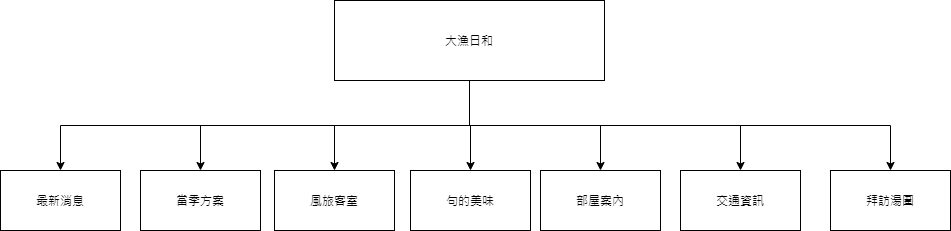

The diagram above was exported from draw.io. Its source (the exported page's mxGraphModel, read from the mxfile embedded in the PNG):
<mxGraphModel dx="1249" dy="701" grid="1" gridSize="10" guides="1" tooltips="1" connect="1" arrows="1" fold="1" page="1" pageScale="1" pageWidth="827" pageHeight="1169" math="0" shadow="0">
  <root>
    <mxCell id="0" />
    <mxCell id="1" parent="0" />
    <mxCell id="zEiU7kd4dqoKCJmOzq8L-9" style="edgeStyle=orthogonalEdgeStyle;rounded=0;orthogonalLoop=1;jettySize=auto;html=1;exitX=0.5;exitY=1;exitDx=0;exitDy=0;entryX=0.5;entryY=0;entryDx=0;entryDy=0;" edge="1" parent="1" source="zEiU7kd4dqoKCJmOzq8L-1" target="zEiU7kd4dqoKCJmOzq8L-2">
      <mxGeometry relative="1" as="geometry" />
    </mxCell>
    <mxCell id="zEiU7kd4dqoKCJmOzq8L-10" style="edgeStyle=orthogonalEdgeStyle;rounded=0;orthogonalLoop=1;jettySize=auto;html=1;exitX=0.5;exitY=1;exitDx=0;exitDy=0;" edge="1" parent="1" source="zEiU7kd4dqoKCJmOzq8L-1" target="zEiU7kd4dqoKCJmOzq8L-3">
      <mxGeometry relative="1" as="geometry" />
    </mxCell>
    <mxCell id="zEiU7kd4dqoKCJmOzq8L-11" style="edgeStyle=orthogonalEdgeStyle;rounded=0;orthogonalLoop=1;jettySize=auto;html=1;exitX=0.5;exitY=1;exitDx=0;exitDy=0;" edge="1" parent="1" source="zEiU7kd4dqoKCJmOzq8L-1" target="zEiU7kd4dqoKCJmOzq8L-4">
      <mxGeometry relative="1" as="geometry" />
    </mxCell>
    <mxCell id="zEiU7kd4dqoKCJmOzq8L-12" style="edgeStyle=orthogonalEdgeStyle;rounded=0;orthogonalLoop=1;jettySize=auto;html=1;exitX=0.5;exitY=1;exitDx=0;exitDy=0;" edge="1" parent="1" source="zEiU7kd4dqoKCJmOzq8L-1" target="zEiU7kd4dqoKCJmOzq8L-6">
      <mxGeometry relative="1" as="geometry" />
    </mxCell>
    <mxCell id="zEiU7kd4dqoKCJmOzq8L-13" style="edgeStyle=orthogonalEdgeStyle;rounded=0;orthogonalLoop=1;jettySize=auto;html=1;exitX=0.5;exitY=1;exitDx=0;exitDy=0;" edge="1" parent="1" source="zEiU7kd4dqoKCJmOzq8L-1" target="zEiU7kd4dqoKCJmOzq8L-5">
      <mxGeometry relative="1" as="geometry" />
    </mxCell>
    <mxCell id="zEiU7kd4dqoKCJmOzq8L-14" style="edgeStyle=orthogonalEdgeStyle;rounded=0;orthogonalLoop=1;jettySize=auto;html=1;exitX=0.5;exitY=1;exitDx=0;exitDy=0;" edge="1" parent="1" source="zEiU7kd4dqoKCJmOzq8L-1" target="zEiU7kd4dqoKCJmOzq8L-7">
      <mxGeometry relative="1" as="geometry" />
    </mxCell>
    <mxCell id="zEiU7kd4dqoKCJmOzq8L-15" style="edgeStyle=orthogonalEdgeStyle;rounded=0;orthogonalLoop=1;jettySize=auto;html=1;exitX=0.5;exitY=1;exitDx=0;exitDy=0;" edge="1" parent="1" source="zEiU7kd4dqoKCJmOzq8L-1" target="zEiU7kd4dqoKCJmOzq8L-8">
      <mxGeometry relative="1" as="geometry" />
    </mxCell>
    <mxCell id="zEiU7kd4dqoKCJmOzq8L-1" value="大漁日和" style="rounded=0;whiteSpace=wrap;html=1;" vertex="1" parent="1">
      <mxGeometry x="414" y="20" width="270" height="80" as="geometry" />
    </mxCell>
    <mxCell id="zEiU7kd4dqoKCJmOzq8L-2" value="最新消息" style="rounded=0;whiteSpace=wrap;html=1;" vertex="1" parent="1">
      <mxGeometry x="80" y="190" width="120" height="60" as="geometry" />
    </mxCell>
    <mxCell id="zEiU7kd4dqoKCJmOzq8L-3" value="當季方案" style="rounded=0;whiteSpace=wrap;html=1;" vertex="1" parent="1">
      <mxGeometry x="220" y="190" width="120" height="60" as="geometry" />
    </mxCell>
    <mxCell id="zEiU7kd4dqoKCJmOzq8L-4" value="風旅客室" style="rounded=0;whiteSpace=wrap;html=1;" vertex="1" parent="1">
      <mxGeometry x="354" y="190" width="120" height="60" as="geometry" />
    </mxCell>
    <mxCell id="zEiU7kd4dqoKCJmOzq8L-5" value="部屋案內" style="rounded=0;whiteSpace=wrap;html=1;" vertex="1" parent="1">
      <mxGeometry x="620" y="190" width="120" height="60" as="geometry" />
    </mxCell>
    <mxCell id="zEiU7kd4dqoKCJmOzq8L-6" value="句的美味" style="rounded=0;whiteSpace=wrap;html=1;" vertex="1" parent="1">
      <mxGeometry x="490" y="190" width="120" height="60" as="geometry" />
    </mxCell>
    <mxCell id="zEiU7kd4dqoKCJmOzq8L-7" value="交通資訊" style="rounded=0;whiteSpace=wrap;html=1;" vertex="1" parent="1">
      <mxGeometry x="760" y="190" width="120" height="60" as="geometry" />
    </mxCell>
    <mxCell id="zEiU7kd4dqoKCJmOzq8L-8" value="拜訪湯圍" style="rounded=0;whiteSpace=wrap;html=1;" vertex="1" parent="1">
      <mxGeometry x="910" y="190" width="120" height="60" as="geometry" />
    </mxCell>
  </root>
</mxGraphModel>